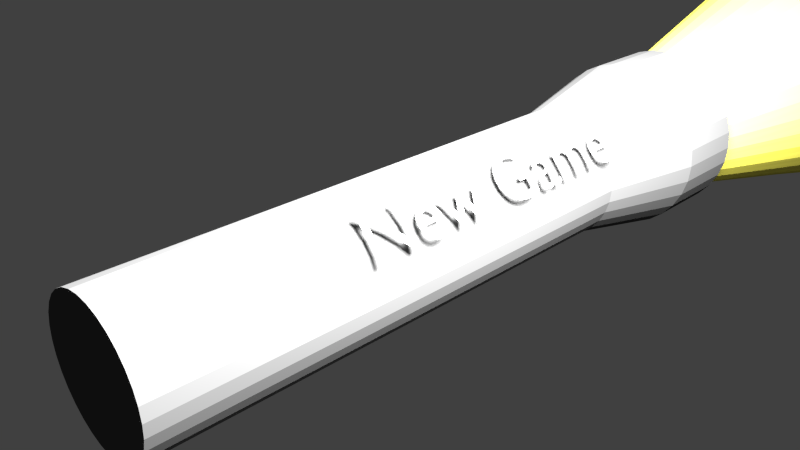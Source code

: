 # Source: Torch.blend  (saved by Blender 2.71.0; exported with 4.5.12 LTS)
import bpy
from mathutils import Matrix  # noqa: F401  (used for matrix-valued properties, if any)

bpy.ops.wm.read_factory_settings(use_empty=True)
scene = bpy.context.scene
scene.name = 'Scene'

# ---- collections
col_collection_1 = bpy.data.collections.new('Collection 1'); scene.collection.children.link(col_collection_1)

# ---- materials (node trees are filled in below, after node groups)
mat_torch_handle = bpy.data.materials.new('Torch.Handle')
mat_torch_handle.alpha_threshold = 0.0
mat_torch_handle.use_transparent_shadow = False
mat_torch_handle.diffuse_color = (0.08714, 0.08714, 0.08714, 1.0)
mat_torch_handle.roughness = 0.5
mat_torch_handle.line_color = (0.0, 0.0, 0.0, 1.0)
mat_torch_light = bpy.data.materials.new('Torch.Light')
mat_torch_light.alpha_threshold = 0.0
mat_torch_light.use_transparent_shadow = False
mat_torch_light.diffuse_color = (1.0, 1.0, 1.0, 1.0)
mat_torch_light.roughness = 0.5
mat_torch_light.line_color = (0.0, 0.0, 0.0, 1.0)
mat_torch_switch = bpy.data.materials.new('Torch.Switch')
mat_torch_switch.alpha_threshold = 0.0
mat_torch_switch.use_transparent_shadow = False
mat_torch_switch.diffuse_color = (0.65, 0.65, 0.65, 1.0)
mat_torch_switch.roughness = 0.5
mat_torch_switch.line_color = (0.0, 0.0, 0.0, 1.0)
mat_torch_light_001 = bpy.data.materials.new('Torch.Light.001')
mat_torch_light_001.alpha_threshold = 0.0
mat_torch_light_001.use_transparent_shadow = False
mat_torch_light_001.diffuse_color = (0.8, 0.7402, 0.1045, 1.0)
mat_torch_light_001.roughness = 0.5
mat_torch_light_001.line_color = (0.0, 0.0, 0.0, 0.3)
mat_torch_light_002 = bpy.data.materials.new('Torch.Light.002')
mat_torch_light_002.alpha_threshold = 0.0
mat_torch_light_002.use_transparent_shadow = False
mat_torch_light_002.diffuse_color = (0.708, 0.8, 0.0, 1.0)
mat_torch_light_002.roughness = 0.5
mat_torch_light_002.line_color = (0.0, 0.0, 0.0, 0.2)
mat_torch_light_003 = bpy.data.materials.new('Torch.Light.003')
mat_torch_light_003.alpha_threshold = 0.0
mat_torch_light_003.use_transparent_shadow = False
mat_torch_light_003.diffuse_color = (0.8, 0.5587, 0.0, 1.0)
mat_torch_light_003.roughness = 0.5
mat_torch_light_003.line_color = (0.0, 0.0, 0.0, 0.1)
mat_torch_light_004 = bpy.data.materials.new('Torch.Light.004')
mat_torch_light_004.alpha_threshold = 0.0
mat_torch_light_004.use_transparent_shadow = False
mat_torch_light_004.diffuse_color = (0.8, 0.6988, 0.0, 1.0)
mat_torch_light_004.roughness = 0.5

# ---- material node trees

# ---- world
world_world = bpy.data.worlds.new('World'); scene.world = world_world
world_world.color = (0.05088, 0.05088, 0.05088)
world_world.use_sun_shadow = False
world_world.sun_shadow_jitter_overblur = 0.0
world_world.cycles.sampling_method = 'MANUAL'
world_world.cycles.sample_map_resolution = 256

# ---- cameras
cam_camera = bpy.data.cameras.new('Camera')
cam_camera.clip_end = 100.0
cam_camera.lens = 35.0
cam_camera.sensor_width = 32.0
cam_camera.sensor_height = 18.0
cam_camera.ortho_scale = 7.314
cam_camera.dof.focus_distance = 0.0
cam_camera.dof.aperture_fstop = 128.0

# ---- lights
light_lamp = bpy.data.lights.new('Lamp', 'POINT')
light_lamp.transmission_factor = 0.0
light_lamp.cutoff_distance = 30.0
light_lamp.energy = 100.0
light_lamp.shadow_buffer_clip_start = 1.001
light_lamp.shadow_soft_size = 0.1
light_lamp.shadow_maximum_resolution = 0.006
light_lamp.use_absolute_resolution = True
light_lamp.cycles.use_multiple_importance_sampling = False

# ---- meshes
me_cylinder = bpy.data.meshes.new('Cylinder')
me_cylinder.from_pydata([(0.0, 1.0, -1.0), (0.0, 1.0, 1.0), (0.1951, 0.9808, -1.0), (0.1951, 0.9808, 1.0), (0.3827, 0.9239, -1.0), (0.3827, 0.9239, 1.0), (0.5556, 0.8315, -1.0), (0.5556, 0.8315, 1.0), (0.7071, 0.7071, -1.0), (0.7071, 0.7071, 1.0), (0.8315, 0.5556, -1.0), (0.8315, 0.5556, 1.0), (0.9239, 0.3827, -1.0), (0.9239, 0.3827, 1.0), (0.9808, 0.1951, -1.0), (0.9808, 0.1951, 1.0), (1.0, 7.55e-08, -1.0), (1.0, 7.55e-08, 1.0), (0.9808, -0.1951, -1.0), (0.9808, -0.1951, 1.0), (0.9239, -0.3827, -1.0), (0.9239, -0.3827, 1.0), (0.8315, -0.5556, -1.0), (0.8315, -0.5556, 1.0), (0.7071, -0.7071, -1.0), (0.7071, -0.7071, 1.0), (0.5556, -0.8315, -1.0), (0.5556, -0.8315, 1.0), (0.3827, -0.9239, -1.0), (0.3827, -0.9239, 1.0), (0.1951, -0.9808, -1.0), (0.1951, -0.9808, 1.0), (-3.258e-07, -1.0, -1.0), (-3.258e-07, -1.0, 1.0), (-0.1951, -0.9808, -1.0), (-0.1951, -0.9808, 1.0), (-0.3827, -0.9239, -1.0), (-0.3827, -0.9239, 1.0), (-0.5556, -0.8315, -1.0), (-0.5556, -0.8315, 1.0), (-0.7071, -0.7071, -1.0), (-0.7071, -0.7071, 1.0), (-0.8315, -0.5556, -1.0), (-0.8315, -0.5556, 1.0), (-0.9239, -0.3827, -1.0), (-0.9239, -0.3827, 1.0), (-0.9808, -0.1951, -1.0), (-0.9808, -0.1951, 1.0), (-1.0, 9.656e-07, -1.0), (-1.0, 9.656e-07, 1.0), (-0.9808, 0.1951, -1.0), (-0.9808, 0.1951, 1.0), (-0.9239, 0.3827, -1.0), (-0.9239, 0.3827, 1.0), (-0.8315, 0.5556, -1.0), (-0.8315, 0.5556, 1.0), (-0.7071, 0.7071, -1.0), (-0.7071, 0.7071, 1.0), (-0.5556, 0.8315, -1.0), (-0.5556, 0.8315, 1.0), (-0.3827, 0.9239, -1.0), (-0.3827, 0.9239, 1.0), (-0.1951, 0.9808, -1.0), (-0.1951, 0.9808, 1.0), (-4.57e-09, 1.346, -1.432), (0.2627, 1.321, -1.432), (0.5153, 1.244, -1.432), (0.7481, 1.12, -1.432), (0.9521, 0.9521, -1.432), (1.12, 0.7481, -1.432), (1.244, 0.5153, -1.432), (1.321, 0.2627, -1.432), (1.346, -9.297e-07, -1.432), (1.321, -0.2627, -1.432), (1.244, -0.5153, -1.432), (1.12, -0.7481, -1.432), (0.9521, -0.9521, -1.432), (0.7481, -1.12, -1.432), (0.5153, -1.244, -1.432), (0.2627, -1.321, -1.432), (-4.433e-07, -1.346, -1.432), (-0.2627, -1.321, -1.432), (-0.5153, -1.244, -1.432), (-0.7481, -1.12, -1.432), (-0.9521, -0.9521, -1.432), (-1.12, -0.7481, -1.432), (-1.244, -0.5153, -1.432), (-1.321, -0.2627, -1.432), (-1.346, 2.688e-07, -1.432), (-1.321, 0.2627, -1.432), (-1.244, 0.5153, -1.432), (-1.12, 0.7481, -1.432), (-0.9521, 0.9521, -1.432), (-0.7481, 1.12, -1.432), (-0.5153, 1.244, -1.432), (-0.2627, 1.321, -1.432), (-1.407e-07, 1.346, -1.736), (0.2627, 1.321, -1.736), (0.5153, 1.244, -1.736), (0.7481, 1.12, -1.736), (0.9521, 0.9521, -1.736), (1.12, 0.7481, -1.736), (1.244, 0.5153, -1.736), (1.321, 0.2627, -1.736), (1.346, -1.328e-06, -1.736), (1.321, -0.2627, -1.736), (1.244, -0.5153, -1.736), (1.12, -0.7481, -1.736), (0.9521, -0.9521, -1.736), (0.7481, -1.12, -1.736), (0.5153, -1.244, -1.736), (0.2627, -1.321, -1.736), (-5.795e-07, -1.346, -1.736), (-0.2627, -1.321, -1.736), (-0.5153, -1.244, -1.736), (-0.7481, -1.12, -1.736), (-0.9521, -0.9521, -1.736), (-1.12, -0.7481, -1.736), (-1.244, -0.5153, -1.736), (-1.321, -0.2627, -1.736), (-1.346, -1.292e-07, -1.736), (-1.321, 0.2627, -1.736), (-1.244, 0.5153, -1.736), (-1.12, 0.7481, -1.736), (-0.9521, 0.9521, -1.736), (-0.7481, 1.12, -1.736), (-0.5153, 1.244, -1.736), (-0.2627, 1.321, -1.736), (-1.415e-07, 1.271, -1.729), (0.2479, 1.246, -1.729), (0.4862, 1.174, -1.729), (0.7059, 1.056, -1.729), (0.8984, 0.8984, -1.729), (1.056, 0.7059, -1.729), (1.174, 0.4862, -1.729), (1.246, 0.2479, -1.729), (1.271, -1.246e-06, -1.729), (1.246, -0.2479, -1.729), (1.174, -0.4862, -1.729), (1.056, -0.7059, -1.729), (0.8984, -0.8984, -1.729), (0.7059, -1.056, -1.729), (0.4862, -1.174, -1.729), (0.2479, -1.246, -1.729), (-5.555e-07, -1.271, -1.729), (-0.2479, -1.246, -1.729), (-0.4862, -1.174, -1.729), (-0.7059, -1.056, -1.729), (-0.8984, -0.8984, -1.729), (-1.056, -0.7059, -1.729), (-1.174, -0.4862, -1.729), (-1.246, -0.2479, -1.729), (-1.271, -1.152e-07, -1.729), (-1.246, 0.2479, -1.729), (-1.174, 0.4862, -1.729), (-1.056, 0.7059, -1.729), (-0.8984, 0.8984, -1.729), (-0.7059, 1.056, -1.729), (-0.4862, 1.174, -1.729), (-0.2479, 1.246, -1.729), (0.09755, 0.9904, -1.0), (0.09755, 0.9904, 1.0), (0.0, 1.0, 0.0), (0.1951, 0.9808, 0.0), (-0.1951, 0.9808, 0.0), (-0.09754, 0.9904, -1.0), (-0.09754, 0.9904, 1.0), (0.09755, 0.9904, 0.0), (-0.09754, 0.9904, 0.0), (0.1463, 0.9856, -1.0), (0.04877, 0.9952, 1.0), (0.0, 1.0, 0.5), (0.1951, 0.9808, -0.5), (-0.1951, 0.9808, -0.5), (-0.04877, 0.9952, -1.0), (-0.1463, 0.9856, 1.0), (0.04877, 0.9952, -1.0), (0.1463, 0.9856, 1.0), (0.0, 1.0, -0.5), (0.1951, 0.9808, 0.5), (-0.1951, 0.9808, 0.5), (-0.1463, 0.9856, -1.0), (-0.04877, 0.9952, 1.0), (0.1463, 0.9856, 0.0), (0.04877, 0.9952, 0.0), (0.09755, 0.9904, -0.5), (0.09755, 0.9904, 0.5), (3.725e-07, 0.9904, 1.0), (-0.04877, 0.9952, 0.0), (-0.1463, 0.9856, 0.0), (-0.09754, 0.9904, -0.5), (-0.09754, 0.9904, 0.5), (0.1463, 0.9856, 0.5), (-0.04877, 0.9952, 0.5), (0.1463, 0.9856, -0.5), (0.04877, 0.9952, -0.5), (0.04877, 0.9952, 0.5), (-0.04877, 0.9952, -0.5), (-0.1463, 0.9856, -0.5), (-0.1463, 0.9856, 0.5)], [], [(192, 177, 3, 179), (2, 172, 163, 179, 3, 5, 4), (4, 5, 7, 6), (6, 7, 9, 8), (8, 9, 11, 10), (10, 11, 13, 12), (12, 13, 15, 14), (14, 15, 17, 16), (16, 17, 19, 18), (18, 19, 21, 20), (20, 21, 23, 22), (22, 23, 25, 24), (24, 25, 27, 26), (26, 27, 29, 28), (28, 29, 31, 30), (30, 31, 33, 32), (32, 33, 35, 34), (34, 35, 37, 36), (36, 37, 39, 38), (38, 39, 41, 40), (40, 41, 43, 42), (42, 43, 45, 44), (44, 45, 47, 46), (46, 47, 49, 48), (48, 49, 51, 50), (50, 51, 53, 52), (52, 53, 55, 54), (54, 55, 57, 56), (56, 57, 59, 58), (58, 59, 61, 60), (161, 170, 187), (193, 182, 1, 171), (60, 61, 63, 180, 164, 173, 62), (46, 48, 88, 87), (93, 94, 126, 125), (2, 4, 66, 65), (24, 26, 77, 76), (52, 54, 91, 90), (8, 10, 69, 68), (30, 32, 80, 79), (58, 60, 94, 93), (36, 38, 83, 82), (0, 176, 160, 169, 2, 65, 64), (14, 16, 72, 71), (42, 44, 86, 85), (20, 22, 75, 74), (48, 50, 89, 88), (4, 6, 67, 66), (26, 28, 78, 77), (54, 56, 92, 91), (32, 34, 81, 80), (10, 12, 70, 69), (60, 62, 95, 94), (38, 40, 84, 83), (16, 18, 73, 72), (44, 46, 87, 86), (22, 24, 76, 75), (50, 52, 90, 89), (6, 8, 68, 67), (28, 30, 79, 78), (56, 58, 93, 92), (34, 36, 82, 81), (12, 14, 71, 70), (62, 181, 165, 174, 0, 64, 95), (40, 42, 85, 84), (18, 20, 74, 73), (127, 96, 128, 159), (82, 83, 115, 114), (71, 72, 104, 103), (91, 92, 124, 123), (80, 81, 113, 112), (69, 70, 102, 101), (89, 90, 122, 121), (67, 68, 100, 99), (78, 79, 111, 110), (87, 88, 120, 119), (65, 66, 98, 97), (76, 77, 109, 108), (85, 86, 118, 117), (74, 75, 107, 106), (94, 95, 127, 126), (83, 84, 116, 115), (72, 73, 105, 104), (92, 93, 125, 124), (81, 82, 114, 113), (70, 71, 103, 102), (90, 91, 123, 122), (68, 69, 101, 100), (79, 80, 112, 111), (88, 89, 121, 120), (66, 67, 99, 98), (77, 78, 110, 109), (86, 87, 119, 118), (64, 65, 97, 96), (75, 76, 108, 107), (95, 64, 96, 127), (84, 85, 117, 116), (73, 74, 106, 105), (128, 129, 130, 131, 132, 133, 134, 135, 136, 137, 138, 139, 140, 141, 142, 143, 144, 145, 146, 147, 148, 149, 150, 151, 152, 153, 154, 155, 156, 157, 158, 159), (116, 117, 149, 148), (105, 106, 138, 137), (125, 126, 158, 157), (114, 115, 147, 146), (103, 104, 136, 135), (123, 124, 156, 155), (112, 113, 145, 144), (101, 102, 134, 133), (121, 122, 154, 153), (99, 100, 132, 131), (110, 111, 143, 142), (119, 120, 152, 151), (97, 98, 130, 129), (108, 109, 141, 140), (117, 118, 150, 149), (106, 107, 139, 138), (126, 127, 159, 158), (115, 116, 148, 147), (104, 105, 137, 136), (124, 125, 157, 156), (113, 114, 146, 145), (102, 103, 135, 134), (122, 123, 155, 154), (100, 101, 133, 132), (111, 112, 144, 143), (120, 121, 153, 152), (98, 99, 131, 130), (109, 110, 142, 141), (118, 119, 151, 150), (96, 97, 129, 128), (107, 108, 140, 139), (194, 183, 163, 172), (195, 184, 167, 185), (196, 170, 161, 186), (3, 177, 161, 187, 166, 175, 63, 61, 59, 57, 55, 53, 51, 49, 47, 45, 43, 41, 39, 37, 35, 33, 31, 29, 27, 25, 23, 21, 19, 17, 15, 13, 11, 9, 7, 5), (197, 188, 162, 178), (198, 189, 168, 190), (199, 175, 166, 191), (183, 192, 179, 163), (167, 186, 192, 183), (186, 161, 177, 192), (187, 182, 166), (187, 170, 182), (170, 1, 182), (188, 193, 171, 162), (168, 191, 193, 188), (191, 166, 182, 193), (169, 194, 172, 2), (160, 185, 194, 169), (185, 167, 183, 194), (176, 195, 185, 160), (0, 178, 195, 176), (178, 162, 184, 195), (184, 196, 186, 167), (162, 171, 196, 184), (171, 1, 170, 196), (174, 197, 178, 0), (165, 190, 197, 174), (190, 168, 188, 197), (181, 198, 190, 165), (62, 173, 198, 181), (173, 164, 189, 198), (189, 199, 191, 168), (164, 180, 199, 189), (180, 63, 175, 199)])
me_cylinder.polygons.foreach_set('material_index', [0, 0, 0, 0, 0, 0, 0, 0, 0, 0, 0, 0, 0, 0, 0, 0, 0, 0, 0, 0, 0, 0, 0, 0, 0, 0, 0, 0, 0, 0, 0, 0, 0, 0, 0, 0, 0, 0, 0, 0, 0, 0, 0, 0, 0, 0, 0, 0, 0, 0, 0, 0, 0, 0, 0, 0, 0, 0, 0, 0, 0, 0, 0, 0, 0, 0, 0, 0, 0, 0, 0, 0, 0, 0, 0, 0, 0, 0, 0, 0, 0, 0, 0, 0, 0, 0, 0, 0, 0, 0, 0, 0, 0, 0, 0, 0, 0, 0, 1, 0, 0, 0, 0, 0, 0, 0, 0, 0, 0, 0, 0, 0, 0, 0, 0, 0, 0, 0, 0, 0, 0, 0, 0, 0, 0, 0, 0, 0, 0, 0, 0, 0, 0, 0, 0, 0, 0, 2, 2, 0, 0, 0, 0, 2, 2, 0, 0, 0, 0, 0, 0, 0, 2, 2, 0, 0, 0, 0, 0, 0, 0, 2, 2, 0])
me_cylinder.materials.append(mat_torch_handle)
me_cylinder.materials.append(mat_torch_light)
me_cylinder.materials.append(mat_torch_switch)
me_cylinder.use_remesh_preserve_volume = False
me_cylinder.use_remesh_preserve_attributes = False
me_cylinder.use_mirror_vertex_groups = False
me_cylinder.update()
me_cylinder_001 = bpy.data.meshes.new('Cylinder.001')
me_cylinder_001.from_pydata([(-1.084e-07, 1.848, -3.196), (1.079e-08, 0.9193, 0.7834), (0.3606, 1.813, -3.196), (0.1793, 0.9016, 0.7834), (0.7073, 1.708, -3.196), (0.3518, 0.8493, 0.7834), (1.027, 1.537, -3.196), (0.5107, 0.7643, 0.7834), (1.307, 1.307, -3.196), (0.65, 0.65, 0.7834), (1.537, 1.027, -3.196), (0.7643, 0.5107, 0.7834), (1.708, 0.7073, -3.196), (0.8493, 0.3518, 0.7834), (1.813, 0.3606, -3.196), (0.9016, 0.1793, 0.7834), (1.848, -1.587e-06, -3.196), (0.9193, 1.431e-08, 0.7834), (1.813, -0.3606, -3.196), (0.9016, -0.1793, 0.7834), (1.708, -0.7073, -3.196), (0.8493, -0.3518, 0.7834), (1.537, -1.027, -3.196), (0.7643, -0.5107, 0.7834), (1.307, -1.307, -3.196), (0.65, -0.65, 0.7834), (1.027, -1.537, -3.196), (0.5107, -0.7643, 0.7834), (0.7073, -1.708, -3.196), (0.3518, -0.8493, 0.7834), (0.3606, -1.813, -3.196), (0.1793, -0.9016, 0.7834), (-7.106e-07, -1.848, -3.196), (-2.887e-07, -0.9193, 0.7834), (-0.3606, -1.813, -3.196), (-0.1793, -0.9016, 0.7834), (-0.7073, -1.708, -3.196), (-0.3518, -0.8493, 0.7834), (-1.027, -1.537, -3.196), (-0.5107, -0.7643, 0.7834), (-1.307, -1.307, -3.196), (-0.65, -0.65, 0.7834), (-1.537, -1.027, -3.196), (-0.7643, -0.5107, 0.7834), (-1.708, -0.7073, -3.196), (-0.8493, -0.3518, 0.7834), (-1.813, -0.3606, -3.196), (-0.9016, -0.1793, 0.7834), (-1.848, 5.777e-08, -3.196), (-0.9193, 8.325e-07, 0.7834), (-1.813, 0.3606, -3.196), (-0.9016, 0.1793, 0.7834), (-1.708, 0.7073, -3.196), (-0.8493, 0.3518, 0.7834), (-1.537, 1.027, -3.196), (-0.7643, 0.5107, 0.7834), (-1.307, 1.307, -3.196), (-0.65, 0.65, 0.7834), (-1.027, 1.537, -3.196), (-0.5107, 0.7643, 0.7834), (-0.7073, 1.708, -3.196), (-0.3518, 0.8493, 0.7834), (-0.3606, 1.813, -3.196), (-0.1793, 0.9016, 0.7834), (0.1803, 1.831, -3.196), (0.08967, 0.9104, 0.7834), (-3.993e-08, 1.367, -1.158), (0.2666, 1.34, -1.158), (0.534, 1.76, -3.196), (0.2656, 0.8754, 0.7834), (0.523, 1.263, -1.158), (0.8671, 1.622, -3.196), (0.4313, 0.8068, 0.7834), (0.7592, 1.136, -1.158), (1.167, 1.422, -3.196), (0.5804, 0.7072, 0.7834), (0.9663, 0.9663, -1.158), (1.422, 1.167, -3.196), (0.7072, 0.5804, 0.7834), (1.136, 0.7592, -1.158), (1.622, 0.8671, -3.196), (0.8068, 0.4313, 0.7834), (1.263, 0.523, -1.158), (1.76, 0.534, -3.196), (0.8754, 0.2656, 0.7834), (1.34, 0.2666, -1.158), (1.831, 0.1803, -3.196), (0.9104, 0.08967, 0.7834), (1.367, -7.502e-07, -1.158), (1.831, -0.1803, -3.196), (0.9104, -0.08967, 0.7834), (1.34, -0.2666, -1.158), (1.76, -0.534, -3.196), (0.8754, -0.2656, 0.7834), (1.263, -0.523, -1.158), (1.622, -0.8671, -3.196), (0.8068, -0.4313, 0.7834), (1.136, -0.7592, -1.158), (1.422, -1.167, -3.196), (0.7072, -0.5804, 0.7834), (0.9663, -0.9663, -1.158), (1.167, -1.422, -3.196), (0.5804, -0.7072, 0.7834), (0.7592, -1.136, -1.158), (0.8671, -1.622, -3.196), (0.4313, -0.8068, 0.7834), (0.523, -1.263, -1.158), (0.534, -1.76, -3.196), (0.2656, -0.8754, 0.7834), (0.2666, -1.34, -1.158), (0.1803, -1.831, -3.196), (0.08967, -0.9104, 0.7834), (-4.852e-07, -1.367, -1.158), (-0.1803, -1.831, -3.196), (-0.08967, -0.9104, 0.7834), (-0.2666, -1.34, -1.158), (-0.534, -1.76, -3.196), (-0.2656, -0.8754, 0.7834), (-0.523, -1.263, -1.158), (-0.8671, -1.622, -3.196), (-0.4313, -0.8068, 0.7834), (-0.7592, -1.136, -1.158), (-1.167, -1.422, -3.196), (-0.5804, -0.7072, 0.7834), (-0.9663, -0.9663, -1.158), (-1.422, -1.167, -3.196), (-0.7072, -0.5804, 0.7834), (-1.136, -0.7592, -1.158), (-1.622, -0.8671, -3.196), (-0.8068, -0.4313, 0.7834), (-1.263, -0.523, -1.158), (-1.76, -0.534, -3.196), (-0.8754, -0.2656, 0.7834), (-1.34, -0.2666, -1.158), (-1.831, -0.1803, -3.196), (-0.9104, -0.08967, 0.7834), (-1.367, 4.662e-07, -1.158), (-1.831, 0.1803, -3.196), (-0.9104, 0.08967, 0.7834), (-1.34, 0.2666, -1.158), (-1.76, 0.534, -3.196), (-0.8754, 0.2656, 0.7834), (-1.263, 0.523, -1.158), (-1.622, 0.8671, -3.196), (-0.8068, 0.4313, 0.7834), (-1.136, 0.7592, -1.158), (-1.422, 1.167, -3.196), (-0.7072, 0.5804, 0.7834), (-0.9663, 0.9663, -1.158), (-1.167, 1.422, -3.196), (-0.5804, 0.7072, 0.7834), (-0.7592, 1.136, -1.158), (-0.8671, 1.622, -3.196), (-0.4312, 0.8068, 0.7834), (-0.523, 1.263, -1.158), (-0.534, 1.76, -3.196), (-0.2656, 0.8754, 0.7834), (-0.2666, 1.34, -1.158), (-0.1803, 1.831, -3.196), (-0.08967, 0.9104, 0.7834), (0.1333, 1.353, -1.158), (0.3948, 1.301, -1.158), (0.6411, 1.199, -1.158), (0.8628, 1.051, -1.158), (1.051, 0.8628, -1.158), (1.199, 0.6411, -1.158), (1.301, 0.3948, -1.158), (1.353, 0.1333, -1.158), (1.353, -0.1333, -1.158), (1.301, -0.3948, -1.158), (1.199, -0.6411, -1.158), (1.051, -0.8628, -1.158), (0.8628, -1.051, -1.158), (0.6411, -1.199, -1.158), (0.3948, -1.301, -1.158), (0.1333, -1.353, -1.158), (-0.1333, -1.353, -1.158), (-0.3948, -1.301, -1.158), (-0.6411, -1.199, -1.158), (-0.8628, -1.051, -1.158), (-1.051, -0.8628, -1.158), (-1.199, -0.6411, -1.158), (-1.301, -0.3948, -1.158), (-1.353, -0.1333, -1.158), (-1.353, 0.1333, -1.158), (-1.301, 0.3948, -1.158), (-1.199, 0.6411, -1.158), (-1.051, 0.8628, -1.158), (-0.8628, 1.051, -1.158), (-0.6411, 1.199, -1.158), (-0.1333, 1.353, -1.158), (-0.3948, 1.301, -1.158), (0.2704, 1.822, -3.196), (0.04483, 0.9148, 0.7834), (-1.457e-08, 1.143, -0.1874), (0.3102, 1.56, -2.129), (0.6206, 1.734, -3.196), (0.2225, 0.8885, 0.7834), (0.6085, 1.469, -2.129), (0.947, 1.58, -3.196), (0.3915, 0.8281, 0.7834), (0.8835, 1.322, -2.129), (1.237, 1.364, -3.196), (0.5455, 0.7358, 0.7834), (1.124, 1.124, -2.129), (1.479, 1.097, -3.196), (0.6786, 0.6152, 0.7834), (1.322, 0.8835, -2.129), (1.665, 0.7872, -3.196), (0.7856, 0.471, 0.7834), (1.469, 0.6085, -2.129), (1.787, 0.4473, -3.196), (0.8624, 0.3087, 0.7834), (1.56, 0.3102, -2.129), (1.839, 0.09015, -3.196), (0.906, 0.1345, 0.7834), (1.59, -1.132e-06, -2.129), (1.822, -0.2704, -3.196), (0.9148, -0.04483, 0.7834), (1.56, -0.3102, -2.129), (1.734, -0.6206, -3.196), (0.8885, -0.2225, 0.7834), (1.469, -0.6085, -2.129), (1.58, -0.947, -3.196), (0.8281, -0.3915, 0.7834), (1.322, -0.8835, -2.129), (1.364, -1.237, -3.196), (0.7358, -0.5455, 0.7834), (1.124, -1.124, -2.129), (1.097, -1.479, -3.196), (0.6152, -0.6786, 0.7834), (0.8835, -1.322, -2.129), (0.7872, -1.665, -3.196), (0.471, -0.7856, 0.7834), (0.6085, -1.469, -2.129), (0.4473, -1.787, -3.196), (0.3087, -0.8624, 0.7834), (0.3102, -1.56, -2.129), (0.09015, -1.839, -3.196), (0.1345, -0.906, 0.7834), (-5.834e-07, -1.59, -2.129), (-0.2704, -1.822, -3.196), (-0.04484, -0.9148, 0.7834), (-0.3102, -1.56, -2.129), (-0.6206, -1.734, -3.196), (-0.2225, -0.8885, 0.7834), (-0.6085, -1.469, -2.129), (-0.947, -1.58, -3.196), (-0.3915, -0.8281, 0.7834), (-0.8835, -1.322, -2.129), (-1.237, -1.364, -3.196), (-0.5455, -0.7358, 0.7834), (-1.124, -1.124, -2.129), (-1.479, -1.097, -3.196), (-0.6786, -0.6152, 0.7834), (-1.322, -0.8835, -2.129), (-1.665, -0.7872, -3.196), (-0.7856, -0.471, 0.7834), (-1.469, -0.6085, -2.129), (-1.787, -0.4473, -3.196), (-0.8624, -0.3087, 0.7834), (-1.56, -0.3102, -2.129), (-1.839, -0.09015, -3.196), (-0.906, -0.1345, 0.7834), (-1.59, 2.83e-07, -2.129), (-1.822, 0.2704, -3.196), (-0.9148, 0.04484, 0.7834), (-1.56, 0.3102, -2.129), (-1.734, 0.6206, -3.196), (-0.8885, 0.2225, 0.7834), (-1.469, 0.6085, -2.129), (-1.58, 0.947, -3.196), (-0.8281, 0.3915, 0.7834), (-1.322, 0.8835, -2.129), (-1.364, 1.237, -3.196), (-0.7358, 0.5455, 0.7834), (-1.124, 1.124, -2.129), (-1.097, 1.479, -3.196), (-0.6152, 0.6786, 0.7834), (-0.8835, 1.322, -2.129), (-0.7872, 1.665, -3.196), (-0.471, 0.7856, 0.7834), (-0.6085, 1.469, -2.129), (-0.4473, 1.787, -3.196), (-0.3087, 0.8624, 0.7834), (-0.3102, 1.56, -2.129), (-0.09015, 1.839, -3.196), (-0.1345, 0.906, 0.7834), (0.09015, 1.839, -3.196), (0.1345, 0.906, 0.7834), (-6.529e-08, 1.59, -2.129), (0.223, 1.121, -0.1874), (0.4473, 1.787, -3.196), (0.3087, 0.8624, 0.7834), (0.4374, 1.056, -0.1874), (0.7872, 1.665, -3.196), (0.471, 0.7856, 0.7834), (0.635, 0.9503, -0.1874), (1.097, 1.479, -3.196), (0.6152, 0.6786, 0.7834), (0.8082, 0.8082, -0.1874), (1.364, 1.237, -3.196), (0.7358, 0.5455, 0.7834), (0.9503, 0.635, -0.1874), (1.58, 0.947, -3.196), (0.8281, 0.3915, 0.7834), (1.056, 0.4374, -0.1874), (1.734, 0.6206, -3.196), (0.8885, 0.2225, 0.7834), (1.121, 0.223, -0.1874), (1.822, 0.2704, -3.196), (0.9148, 0.04483, 0.7834), (1.143, -3.679e-07, -0.1874), (1.839, -0.09015, -3.196), (0.906, -0.1345, 0.7834), (1.121, -0.223, -0.1874), (1.787, -0.4473, -3.196), (0.8624, -0.3087, 0.7834), (1.056, -0.4374, -0.1874), (1.665, -0.7872, -3.196), (0.7856, -0.471, 0.7834), (0.9503, -0.635, -0.1874), (1.479, -1.097, -3.196), (0.6786, -0.6152, 0.7834), (0.8082, -0.8082, -0.1874), (1.237, -1.364, -3.196), (0.5455, -0.7358, 0.7834), (0.635, -0.9503, -0.1874), (0.947, -1.58, -3.196), (0.3915, -0.8281, 0.7834), (0.4374, -1.056, -0.1874), (0.6206, -1.734, -3.196), (0.2225, -0.8885, 0.7834), (0.223, -1.121, -0.1874), (0.2704, -1.822, -3.196), (0.04483, -0.9148, 0.7834), (-3.87e-07, -1.143, -0.1874), (-0.09015, -1.839, -3.196), (-0.1345, -0.906, 0.7834), (-0.223, -1.121, -0.1874), (-0.4473, -1.787, -3.196), (-0.3087, -0.8624, 0.7834), (-0.4374, -1.056, -0.1874), (-0.7872, -1.665, -3.196), (-0.471, -0.7856, 0.7834), (-0.635, -0.9503, -0.1874), (-1.097, -1.479, -3.196), (-0.6152, -0.6786, 0.7834), (-0.8082, -0.8082, -0.1874), (-1.364, -1.237, -3.196), (-0.7358, -0.5455, 0.7834), (-0.9503, -0.635, -0.1874), (-1.58, -0.947, -3.196), (-0.8281, -0.3915, 0.7834), (-1.056, -0.4374, -0.1874), (-1.734, -0.6206, -3.196), (-0.8885, -0.2225, 0.7834), (-1.121, -0.223, -0.1874), (-1.822, -0.2704, -3.196), (-0.9148, -0.04483, 0.7834), (-1.143, 6.494e-07, -0.1874), (-1.839, 0.09015, -3.196), (-0.906, 0.1345, 0.7834), (-1.121, 0.223, -0.1874), (-1.787, 0.4473, -3.196), (-0.8624, 0.3087, 0.7834), (-1.056, 0.4374, -0.1874), (-1.665, 0.7872, -3.196), (-0.7856, 0.471, 0.7834), (-0.9503, 0.635, -0.1874), (-1.479, 1.097, -3.196), (-0.6786, 0.6152, 0.7834), (-0.8082, 0.8082, -0.1874), (-1.237, 1.364, -3.196), (-0.5455, 0.7358, 0.7834), (-0.635, 0.9503, -0.1874), (-0.947, 1.58, -3.196), (-0.3915, 0.8281, 0.7834), (-0.4374, 1.056, -0.1874), (-0.6206, 1.734, -3.196), (-0.2224, 0.8885, 0.7834), (-0.223, 1.121, -0.1874), (-0.2704, 1.822, -3.196), (-0.04483, 0.9148, 0.7834), (0.2, 1.347, -1.158), (0.06665, 1.36, -1.158), (0.1551, 1.575, -2.129), (0.1115, 1.132, -0.1874), (0.4589, 1.282, -1.158), (0.3307, 1.321, -1.158), (0.4594, 1.514, -2.129), (0.3302, 1.088, -0.1874), (0.7001, 1.168, -1.158), (0.582, 1.231, -1.158), (0.746, 1.396, -2.129), (0.5362, 1.003, -0.1874), (0.9145, 1.009, -1.158), (0.811, 1.094, -1.158), (1.004, 1.223, -2.129), (0.7216, 0.8792, -0.1874), (1.094, 0.811, -1.158), (1.009, 0.9145, -1.158), (1.223, 1.004, -2.129), (0.8792, 0.7216, -0.1874), (1.231, 0.582, -1.158), (1.168, 0.7001, -1.158), (1.396, 0.746, -2.129), (1.003, 0.5362, -0.1874), (1.321, 0.3307, -1.158), (1.282, 0.4589, -1.158), (1.514, 0.4594, -2.129), (1.088, 0.3302, -0.1874), (1.36, 0.06665, -1.158), (1.347, 0.1999, -1.158), (1.575, 0.1551, -2.129), (1.132, 0.1115, -0.1874), (1.347, -0.2, -1.158), (1.36, -0.06665, -1.158), (1.575, -0.1551, -2.129), (1.132, -0.1115, -0.1874), (1.282, -0.4589, -1.158), (1.321, -0.3307, -1.158), (1.514, -0.4594, -2.129), (1.088, -0.3302, -0.1874), (1.168, -0.7002, -1.158), (1.231, -0.582, -1.158), (1.396, -0.746, -2.129), (1.003, -0.5362, -0.1874), (1.009, -0.9145, -1.158), (1.094, -0.811, -1.158), (1.223, -1.004, -2.129), (0.8792, -0.7216, -0.1874), (0.811, -1.094, -1.158), (0.9145, -1.009, -1.158), (1.004, -1.223, -2.129), (0.7216, -0.8792, -0.1874), (0.582, -1.231, -1.158), (0.7001, -1.168, -1.158), (0.746, -1.396, -2.129), (0.5362, -1.003, -0.1874), (0.3307, -1.321, -1.158), (0.4589, -1.282, -1.158), (0.4594, -1.514, -2.129), (0.3302, -1.088, -0.1874), (0.06665, -1.36, -1.158), (0.1999, -1.347, -1.158), (0.1551, -1.575, -2.129), (0.1115, -1.132, -0.1874), (-0.2, -1.347, -1.158), (-0.06665, -1.36, -1.158), (-0.1551, -1.575, -2.129), (-0.1115, -1.132, -0.1874), (-0.4589, -1.282, -1.158), (-0.3307, -1.321, -1.158), (-0.4594, -1.514, -2.129), (-0.3302, -1.088, -0.1874), (-0.7002, -1.168, -1.158), (-0.582, -1.231, -1.158), (-0.746, -1.396, -2.129), (-0.5362, -1.003, -0.1874), (-0.9145, -1.009, -1.158), (-0.811, -1.094, -1.158), (-1.004, -1.223, -2.129), (-0.7216, -0.8792, -0.1874), (-1.094, -0.811, -1.158), (-1.009, -0.9145, -1.158), (-1.223, -1.004, -2.129), (-0.8792, -0.7216, -0.1874), (-1.231, -0.582, -1.158), (-1.168, -0.7001, -1.158), (-1.396, -0.746, -2.129), (-1.003, -0.5362, -0.1874), (-1.321, -0.3307, -1.158), (-1.282, -0.4589, -1.158), (-1.514, -0.4594, -2.129), (-1.088, -0.3302, -0.1874), (-1.36, -0.06665, -1.158), (-1.347, -0.2, -1.158), (-1.575, -0.1551, -2.129), (-1.132, -0.1115, -0.1874), (-1.347, 0.2, -1.158), (-1.36, 0.06665, -1.158), (-1.575, 0.1551, -2.129), (-1.132, 0.1115, -0.1874), (-1.282, 0.4589, -1.158), (-1.321, 0.3307, -1.158), (-1.514, 0.4594, -2.129), (-1.088, 0.3302, -0.1874), (-1.168, 0.7001, -1.158), (-1.231, 0.582, -1.158), (-1.396, 0.746, -2.129), (-1.003, 0.5362, -0.1874), (-1.009, 0.9145, -1.158), (-1.094, 0.811, -1.158), (-1.223, 1.004, -2.129), (-0.8792, 0.7216, -0.1874), (-0.811, 1.094, -1.158), (-0.9145, 1.009, -1.158), (-1.004, 1.223, -2.129), (-0.7216, 0.8792, -0.1874), (-0.582, 1.231, -1.158), (-0.7001, 1.168, -1.158), (-0.746, 1.396, -2.129), (-0.5362, 1.003, -0.1874), (-0.06665, 1.36, -1.158), (-0.1999, 1.347, -1.158), (-0.1551, 1.575, -2.129), (-0.1115, 1.132, -0.1874), (-0.3307, 1.321, -1.158), (-0.4589, 1.282, -1.158), (-0.4594, 1.514, -2.129), (-0.3302, 1.088, -0.1874), (0.1672, 1.126, -0.1874), (0.3838, 1.072, -0.1874), (0.5856, 0.9767, -0.1874), (0.7649, 0.8437, -0.1874), (0.9148, 0.6783, -0.1874), (1.03, 0.4868, -0.1874), (1.105, 0.2766, -0.1874), (1.137, 0.05574, -0.1874), (1.126, -0.1672, -0.1874), (1.072, -0.3838, -0.1874), (0.9767, -0.5856, -0.1874), (0.8437, -0.7649, -0.1874), (0.6783, -0.9148, -0.1874), (0.4868, -1.03, -0.1874), (0.2766, -1.105, -0.1874), (0.05574, -1.137, -0.1874), (-0.1672, -1.126, -0.1874), (-0.3838, -1.072, -0.1874), (-0.5856, -0.9767, -0.1874), (-0.7649, -0.8437, -0.1874), (-0.9148, -0.6783, -0.1874), (-1.03, -0.4868, -0.1874), (-1.105, -0.2766, -0.1874), (-1.137, -0.05574, -0.1874), (-1.126, 0.1672, -0.1874), (-1.072, 0.3838, -0.1874), (-0.9767, 0.5856, -0.1874), (-0.8437, 0.7649, -0.1874), (-0.6783, 0.9148, -0.1874), (-0.4868, 1.03, -0.1874), (-0.05574, 1.137, -0.1874), (-0.2766, 1.105, -0.1874), (0.2327, 1.567, -2.129), (0.07756, 1.583, -2.129), (0.05574, 1.137, -0.1874), (0.534, 1.492, -2.129), (0.3848, 1.537, -2.129), (0.2766, 1.105, -0.1874), (0.8147, 1.359, -2.129), (0.6773, 1.432, -2.129), (0.4868, 1.03, -0.1874), (1.064, 1.174, -2.129), (0.9437, 1.273, -2.129), (0.6783, 0.9148, -0.1874), (1.273, 0.9437, -2.129), (1.174, 1.064, -2.129), (0.8437, 0.7649, -0.1874), (1.432, 0.6773, -2.129), (1.359, 0.8147, -2.129), (0.9767, 0.5856, -0.1874), (1.537, 0.3848, -2.129), (1.492, 0.534, -2.129), (1.072, 0.3838, -0.1874), (1.583, 0.07756, -2.129), (1.567, 0.2327, -2.129), (1.126, 0.1672, -0.1874), (1.567, -0.2327, -2.129), (1.583, -0.07756, -2.129), (1.137, -0.05574, -0.1874), (1.492, -0.534, -2.129), (1.537, -0.3848, -2.129), (1.105, -0.2766, -0.1874), (1.359, -0.8147, -2.129), (1.432, -0.6773, -2.129), (1.03, -0.4868, -0.1874), (1.174, -1.064, -2.129), (1.273, -0.9437, -2.129), (0.9148, -0.6783, -0.1874), (0.9437, -1.273, -2.129), (1.064, -1.174, -2.129), (0.7649, -0.8437, -0.1874), (0.6773, -1.432, -2.129), (0.8147, -1.359, -2.129), (0.5856, -0.9767, -0.1874), (0.3848, -1.537, -2.129), (0.534, -1.492, -2.129), (0.3838, -1.072, -0.1874), (0.07756, -1.583, -2.129), (0.2327, -1.567, -2.129), (0.1672, -1.126, -0.1874), (-0.2327, -1.567, -2.129), (-0.07756, -1.583, -2.129), (-0.05574, -1.137, -0.1874), (-0.534, -1.492, -2.129), (-0.3848, -1.537, -2.129), (-0.2766, -1.105, -0.1874), (-0.8147, -1.359, -2.129), (-0.6773, -1.432, -2.129), (-0.4868, -1.03, -0.1874), (-1.064, -1.174, -2.129), (-0.9437, -1.273, -2.129), (-0.6783, -0.9148, -0.1874), (-1.273, -0.9437, -2.129), (-1.174, -1.064, -2.129), (-0.8437, -0.7649, -0.1874), (-1.432, -0.6773, -2.129), (-1.359, -0.8147, -2.129), (-0.9767, -0.5856, -0.1874), (-1.537, -0.3848, -2.129), (-1.492, -0.534, -2.129), (-1.072, -0.3838, -0.1874), (-1.583, -0.07756, -2.129), (-1.567, -0.2327, -2.129), (-1.126, -0.1672, -0.1874), (-1.567, 0.2327, -2.129), (-1.583, 0.07756, -2.129), (-1.137, 0.05574, -0.1874), (-1.492, 0.534, -2.129), (-1.537, 0.3848, -2.129), (-1.105, 0.2766, -0.1874), (-1.359, 0.8147, -2.129), (-1.432, 0.6773, -2.129), (-1.03, 0.4868, -0.1874), (-1.174, 1.064, -2.129), (-1.273, 0.9437, -2.129), (-0.9148, 0.6783, -0.1874), (-0.9437, 1.273, -2.129), (-1.064, 1.174, -2.129), (-0.7649, 0.8437, -0.1874), (-0.6773, 1.432, -2.129), (-0.8147, 1.359, -2.129), (-0.5856, 0.9767, -0.1874), (-0.07756, 1.583, -2.129), (-0.2327, 1.567, -2.129), (-0.1672, 1.126, -0.1874), (-0.3848, 1.537, -2.129), (-0.534, 1.492, -2.129), (-0.3838, 1.072, -0.1874)], [], [(512, 289, 3, 291), (513, 293, 5, 294), (514, 296, 7, 297), (515, 299, 9, 300), (516, 302, 11, 303), (517, 305, 13, 306), (518, 308, 15, 309), (519, 311, 17, 312), (520, 314, 19, 315), (521, 317, 21, 318), (522, 320, 23, 321), (523, 323, 25, 324), (524, 326, 27, 327), (525, 329, 29, 330), (526, 332, 31, 333), (527, 335, 33, 336), (528, 338, 35, 339), (529, 341, 37, 342), (530, 344, 39, 345), (531, 347, 41, 348), (532, 350, 43, 351), (533, 353, 45, 354), (534, 356, 47, 357), (535, 359, 49, 360), (536, 362, 51, 363), (537, 365, 53, 366), (538, 368, 55, 369), (539, 371, 57, 372), (540, 374, 59, 375), (541, 377, 61, 378), (3, 289, 65, 193, 1, 383, 159, 287, 63, 380, 156, 284, 61, 377, 153, 281, 59, 374, 150, 278, 57, 371, 147, 275, 55, 368, 144, 272, 53, 365, 141, 269, 51, 362, 138, 266, 49, 359, 135, 263, 47, 356, 132, 260, 45, 353, 129, 257, 43, 350, 126, 254, 41, 347, 123, 251, 39, 344, 120, 248, 37, 341, 117, 245, 35, 338, 114, 242, 33, 335, 111, 239, 31, 332, 108, 236, 29, 329, 105, 233, 27, 326, 102, 230, 25, 323, 99, 227, 23, 320, 96, 224, 21, 317, 93, 221, 19, 314, 90, 218, 17, 311, 87, 215, 15, 308, 84, 212, 13, 305, 81, 209, 11, 302, 78, 206, 9, 299, 75, 203, 7, 296, 72, 200, 5, 293, 69, 197), (542, 383, 1, 194), (543, 380, 63, 381), (0, 288, 64, 192, 2, 292, 68, 196, 4, 295, 71, 199, 6, 298, 74, 202, 8, 301, 77, 205, 10, 304, 80, 208, 12, 307, 83, 211, 14, 310, 86, 214, 16, 313, 89, 217, 18, 316, 92, 220, 20, 319, 95, 223, 22, 322, 98, 226, 24, 325, 101, 229, 26, 328, 104, 232, 28, 331, 107, 235, 30, 334, 110, 238, 32, 337, 113, 241, 34, 340, 116, 244, 36, 343, 119, 247, 38, 346, 122, 250, 40, 349, 125, 253, 42, 352, 128, 256, 44, 355, 131, 259, 46, 358, 134, 262, 48, 361, 137, 265, 50, 364, 140, 268, 52, 367, 143, 271, 54, 370, 146, 274, 56, 373, 149, 277, 58, 376, 152, 280, 60, 379, 155, 283, 62, 382, 158, 286), (544, 384, 67, 195), (545, 385, 160, 386), (546, 193, 65, 387), (547, 388, 70, 198), (548, 389, 161, 390), (549, 197, 69, 391), (550, 392, 73, 201), (551, 393, 162, 394), (552, 200, 72, 395), (553, 396, 76, 204), (554, 397, 163, 398), (555, 203, 75, 399), (556, 400, 79, 207), (557, 401, 164, 402), (558, 206, 78, 403), (559, 404, 82, 210), (560, 405, 165, 406), (561, 209, 81, 407), (562, 408, 85, 213), (563, 409, 166, 410), (564, 212, 84, 411), (565, 412, 88, 216), (566, 413, 167, 414), (567, 215, 87, 415), (568, 416, 91, 219), (569, 417, 168, 418), (570, 218, 90, 419), (571, 420, 94, 222), (572, 421, 169, 422), (573, 221, 93, 423), (574, 424, 97, 225), (575, 425, 170, 426), (576, 224, 96, 427), (577, 428, 100, 228), (578, 429, 171, 430), (579, 227, 99, 431), (580, 432, 103, 231), (581, 433, 172, 434), (582, 230, 102, 435), (583, 436, 106, 234), (584, 437, 173, 438), (585, 233, 105, 439), (586, 440, 109, 237), (587, 441, 174, 442), (588, 236, 108, 443), (589, 444, 112, 240), (590, 445, 175, 446), (591, 239, 111, 447), (592, 448, 115, 243), (593, 449, 176, 450), (594, 242, 114, 451), (595, 452, 118, 246), (596, 453, 177, 454), (597, 245, 117, 455), (598, 456, 121, 249), (599, 457, 178, 458), (600, 248, 120, 459), (601, 460, 124, 252), (602, 461, 179, 462), (603, 251, 123, 463), (604, 464, 127, 255), (605, 465, 180, 466), (606, 254, 126, 467), (607, 468, 130, 258), (608, 469, 181, 470), (609, 257, 129, 471), (610, 472, 133, 261), (611, 473, 182, 474), (612, 260, 132, 475), (613, 476, 136, 264), (614, 477, 183, 478), (615, 263, 135, 479), (616, 480, 139, 267), (617, 481, 184, 482), (618, 266, 138, 483), (619, 484, 142, 270), (620, 485, 185, 486), (621, 269, 141, 487), (622, 488, 145, 273), (623, 489, 186, 490), (624, 272, 144, 491), (625, 492, 148, 276), (626, 493, 187, 494), (627, 275, 147, 495), (628, 496, 151, 279), (629, 497, 188, 498), (630, 278, 150, 499), (631, 500, 154, 282), (632, 501, 189, 502), (633, 281, 153, 503), (634, 504, 66, 290), (635, 505, 190, 506), (636, 287, 159, 507), (637, 508, 157, 285), (638, 509, 191, 510), (639, 284, 156, 511), (384, 512, 291, 67), (160, 387, 512, 384), (387, 65, 289, 512), (388, 513, 294, 70), (161, 391, 513, 388), (391, 69, 293, 513), (392, 514, 297, 73), (162, 395, 514, 392), (395, 72, 296, 514), (396, 515, 300, 76), (163, 399, 515, 396), (399, 75, 299, 515), (400, 516, 303, 79), (164, 403, 516, 400), (403, 78, 302, 516), (404, 517, 306, 82), (165, 407, 517, 404), (407, 81, 305, 517), (408, 518, 309, 85), (166, 411, 518, 408), (411, 84, 308, 518), (412, 519, 312, 88), (167, 415, 519, 412), (415, 87, 311, 519), (416, 520, 315, 91), (168, 419, 520, 416), (419, 90, 314, 520), (420, 521, 318, 94), (169, 423, 521, 420), (423, 93, 317, 521), (424, 522, 321, 97), (170, 427, 522, 424), (427, 96, 320, 522), (428, 523, 324, 100), (171, 431, 523, 428), (431, 99, 323, 523), (432, 524, 327, 103), (172, 435, 524, 432), (435, 102, 326, 524), (436, 525, 330, 106), (173, 439, 525, 436), (439, 105, 329, 525), (440, 526, 333, 109), (174, 443, 526, 440), (443, 108, 332, 526), (444, 527, 336, 112), (175, 447, 527, 444), (447, 111, 335, 527), (448, 528, 339, 115), (176, 451, 528, 448), (451, 114, 338, 528), (452, 529, 342, 118), (177, 455, 529, 452), (455, 117, 341, 529), (456, 530, 345, 121), (178, 459, 530, 456), (459, 120, 344, 530), (460, 531, 348, 124), (179, 463, 531, 460), (463, 123, 347, 531), (464, 532, 351, 127), (180, 467, 532, 464), (467, 126, 350, 532), (468, 533, 354, 130), (181, 471, 533, 468), (471, 129, 353, 533), (472, 534, 357, 133), (182, 475, 534, 472), (475, 132, 356, 534), (476, 535, 360, 136), (183, 479, 535, 476), (479, 135, 359, 535), (480, 536, 363, 139), (184, 483, 536, 480), (483, 138, 362, 536), (484, 537, 366, 142), (185, 487, 537, 484), (487, 141, 365, 537), (488, 538, 369, 145), (186, 491, 538, 488), (491, 144, 368, 538), (492, 539, 372, 148), (187, 495, 539, 492), (495, 147, 371, 539), (496, 540, 375, 151), (188, 499, 540, 496), (499, 150, 374, 540), (500, 541, 378, 154), (189, 503, 541, 500), (503, 153, 377, 541), (504, 542, 194, 66), (190, 507, 542, 504), (507, 159, 383, 542), (508, 543, 381, 157), (191, 511, 543, 508), (511, 156, 380, 543), (192, 544, 195, 2), (64, 386, 544, 192), (386, 160, 384, 544), (288, 545, 386, 64), (0, 290, 545, 288), (290, 66, 385, 545), (385, 546, 387, 160), (66, 194, 546, 385), (194, 1, 193, 546), (196, 547, 198, 4), (68, 390, 547, 196), (390, 161, 388, 547), (292, 548, 390, 68), (2, 195, 548, 292), (195, 67, 389, 548), (389, 549, 391, 161), (67, 291, 549, 389), (291, 3, 197, 549), (199, 550, 201, 6), (71, 394, 550, 199), (394, 162, 392, 550), (295, 551, 394, 71), (4, 198, 551, 295), (198, 70, 393, 551), (393, 552, 395, 162), (70, 294, 552, 393), (294, 5, 200, 552), (202, 553, 204, 8), (74, 398, 553, 202), (398, 163, 396, 553), (298, 554, 398, 74), (6, 201, 554, 298), (201, 73, 397, 554), (397, 555, 399, 163), (73, 297, 555, 397), (297, 7, 203, 555), (205, 556, 207, 10), (77, 402, 556, 205), (402, 164, 400, 556), (301, 557, 402, 77), (8, 204, 557, 301), (204, 76, 401, 557), (401, 558, 403, 164), (76, 300, 558, 401), (300, 9, 206, 558), (208, 559, 210, 12), (80, 406, 559, 208), (406, 165, 404, 559), (304, 560, 406, 80), (10, 207, 560, 304), (207, 79, 405, 560), (405, 561, 407, 165), (79, 303, 561, 405), (303, 11, 209, 561), (211, 562, 213, 14), (83, 410, 562, 211), (410, 166, 408, 562), (307, 563, 410, 83), (12, 210, 563, 307), (210, 82, 409, 563), (409, 564, 411, 166), (82, 306, 564, 409), (306, 13, 212, 564), (214, 565, 216, 16), (86, 414, 565, 214), (414, 167, 412, 565), (310, 566, 414, 86), (14, 213, 566, 310), (213, 85, 413, 566), (413, 567, 415, 167), (85, 309, 567, 413), (309, 15, 215, 567), (217, 568, 219, 18), (89, 418, 568, 217), (418, 168, 416, 568), (313, 569, 418, 89), (16, 216, 569, 313), (216, 88, 417, 569), (417, 570, 419, 168), (88, 312, 570, 417), (312, 17, 218, 570), (220, 571, 222, 20), (92, 422, 571, 220), (422, 169, 420, 571), (316, 572, 422, 92), (18, 219, 572, 316), (219, 91, 421, 572), (421, 573, 423, 169), (91, 315, 573, 421), (315, 19, 221, 573), (223, 574, 225, 22), (95, 426, 574, 223), (426, 170, 424, 574), (319, 575, 426, 95), (20, 222, 575, 319), (222, 94, 425, 575), (425, 576, 427, 170), (94, 318, 576, 425), (318, 21, 224, 576), (226, 577, 228, 24), (98, 430, 577, 226), (430, 171, 428, 577), (322, 578, 430, 98), (22, 225, 578, 322), (225, 97, 429, 578), (429, 579, 431, 171), (97, 321, 579, 429), (321, 23, 227, 579), (229, 580, 231, 26), (101, 434, 580, 229), (434, 172, 432, 580), (325, 581, 434, 101), (24, 228, 581, 325), (228, 100, 433, 581), (433, 582, 435, 172), (100, 324, 582, 433), (324, 25, 230, 582), (232, 583, 234, 28), (104, 438, 583, 232), (438, 173, 436, 583), (328, 584, 438, 104), (26, 231, 584, 328), (231, 103, 437, 584), (437, 585, 439, 173), (103, 327, 585, 437), (327, 27, 233, 585), (235, 586, 237, 30), (107, 442, 586, 235), (442, 174, 440, 586), (331, 587, 442, 107), (28, 234, 587, 331), (234, 106, 441, 587), (441, 588, 443, 174), (106, 330, 588, 441), (330, 29, 236, 588), (238, 589, 240, 32), (110, 446, 589, 238), (446, 175, 444, 589), (334, 590, 446, 110), (30, 237, 590, 334), (237, 109, 445, 590), (445, 591, 447, 175), (109, 333, 591, 445), (333, 31, 239, 591), (241, 592, 243, 34), (113, 450, 592, 241), (450, 176, 448, 592), (337, 593, 450, 113), (32, 240, 593, 337), (240, 112, 449, 593), (449, 594, 451, 176), (112, 336, 594, 449), (336, 33, 242, 594), (244, 595, 246, 36), (116, 454, 595, 244), (454, 177, 452, 595), (340, 596, 454, 116), (34, 243, 596, 340), (243, 115, 453, 596), (453, 597, 455, 177), (115, 339, 597, 453), (339, 35, 245, 597), (247, 598, 249, 38), (119, 458, 598, 247), (458, 178, 456, 598), (343, 599, 458, 119), (36, 246, 599, 343), (246, 118, 457, 599), (457, 600, 459, 178), (118, 342, 600, 457), (342, 37, 248, 600), (250, 601, 252, 40), (122, 462, 601, 250), (462, 179, 460, 601), (346, 602, 462, 122), (38, 249, 602, 346), (249, 121, 461, 602), (461, 603, 463, 179), (121, 345, 603, 461), (345, 39, 251, 603), (253, 604, 255, 42), (125, 466, 604, 253), (466, 180, 464, 604), (349, 605, 466, 125), (40, 252, 605, 349), (252, 124, 465, 605), (465, 606, 467, 180), (124, 348, 606, 465), (348, 41, 254, 606), (256, 607, 258, 44), (128, 470, 607, 256), (470, 181, 468, 607), (352, 608, 470, 128), (42, 255, 608, 352), (255, 127, 469, 608), (469, 609, 471, 181), (127, 351, 609, 469), (351, 43, 257, 609), (259, 610, 261, 46), (131, 474, 610, 259), (474, 182, 472, 610), (355, 611, 474, 131), (44, 258, 611, 355), (258, 130, 473, 611), (473, 612, 475, 182), (130, 354, 612, 473), (354, 45, 260, 612), (262, 613, 264, 48), (134, 478, 613, 262), (478, 183, 476, 613), (358, 614, 478, 134), (46, 261, 614, 358), (261, 133, 477, 614), (477, 615, 479, 183), (133, 357, 615, 477), (357, 47, 263, 615), (265, 616, 267, 50), (137, 482, 616, 265), (482, 184, 480, 616), (361, 617, 482, 137), (48, 264, 617, 361), (264, 136, 481, 617), (481, 618, 483, 184), (136, 360, 618, 481), (360, 49, 266, 618), (268, 619, 270, 52), (140, 486, 619, 268), (486, 185, 484, 619), (364, 620, 486, 140), (50, 267, 620, 364), (267, 139, 485, 620), (485, 621, 487, 185), (139, 363, 621, 485), (363, 51, 269, 621), (271, 622, 273, 54), (143, 490, 622, 271), (490, 186, 488, 622), (367, 623, 490, 143), (52, 270, 623, 367), (270, 142, 489, 623), (489, 624, 491, 186), (142, 366, 624, 489), (366, 53, 272, 624), (274, 625, 276, 56), (146, 494, 625, 274), (494, 187, 492, 625), (370, 626, 494, 146), (54, 273, 626, 370), (273, 145, 493, 626), (493, 627, 495, 187), (145, 369, 627, 493), (369, 55, 275, 627), (277, 628, 279, 58), (149, 498, 628, 277), (498, 188, 496, 628), (373, 629, 498, 149), (56, 276, 629, 373), (276, 148, 497, 629), (497, 630, 499, 188), (148, 372, 630, 497), (372, 57, 278, 630), (280, 631, 282, 60), (152, 502, 631, 280), (502, 189, 500, 631), (376, 632, 502, 152), (58, 279, 632, 376), (279, 151, 501, 632), (501, 633, 503, 189), (151, 375, 633, 501), (375, 59, 281, 633), (286, 634, 290, 0), (158, 506, 634, 286), (506, 190, 504, 634), (382, 635, 506, 158), (62, 285, 635, 382), (285, 157, 505, 635), (505, 636, 507, 190), (157, 381, 636, 505), (381, 63, 287, 636), (283, 637, 285, 62), (155, 510, 637, 283), (510, 191, 508, 637), (379, 638, 510, 155), (60, 282, 638, 379), (282, 154, 509, 638), (509, 639, 511, 191), (154, 378, 639, 509), (378, 61, 284, 639)])
me_cylinder_001.materials.append(mat_torch_light_001)
me_cylinder_001.materials.append(mat_torch_light_002)
me_cylinder_001.materials.append(mat_torch_light_003)
me_cylinder_001.materials.append(mat_torch_light_004)
me_cylinder_001.use_remesh_preserve_volume = False
me_cylinder_001.use_remesh_preserve_attributes = False
me_cylinder_001.use_mirror_vertex_groups = False
me_cylinder_001.update()

# ---- curves / text
txt_text = bpy.data.curves.new('Text', 'FONT')
txt_text.dimensions = '2D'
txt_text.body = 'New Game'
txt_text.use_path_clamp = True
txt_text.bevel_resolution = 0

# ---- objects
ob_text = bpy.data.objects.new('Text', txt_text)
ob_cylinder = bpy.data.objects.new('Cylinder', me_cylinder)
ob_cylinder_001 = bpy.data.objects.new('Cylinder.001', me_cylinder_001)
ob_lamp = bpy.data.objects.new('Lamp', light_lamp)
ob_camera = bpy.data.objects.new('Camera', cam_camera)

# ---- transforms, parenting, visibility, modifiers, constraints
ob_text.location = (0.03424, -0.09259, 0.02089)
ob_text.rotation_euler = (0.8093, -4.63e-07, 1.571)
ob_text.scale = (0.04166, 0.04166, 0.04166)
ob_text.lineart.crease_threshold = 0.0
ob_cylinder.location = (-0.007984, -0.05758, -0.001466)
ob_cylinder.rotation_euler = (1.571, -0.0, 0.0)
ob_cylinder.scale = (0.04166, 0.04166, 0.1593)
ob_cylinder.lineart.crease_threshold = 0.0
ob_cylinder_001.parent = ob_cylinder
ob_cylinder_001.matrix_parent_inverse = Matrix(((24.01, 0.0, 0.0, 0.1916), (0.0, -1.536e-05, 24.01, 0.03519), (0.0, -6.278, -4.016e-06, -0.3615), (0.0, 0.0, 0.0, 1.0)))
ob_cylinder_001.location = (-0.007339, 0.2607, 0.0004753)
ob_cylinder_001.rotation_euler = (1.571, -0.0, 0.0)
ob_cylinder_001.scale = (0.05083, 0.05083, 0.05083)
ob_cylinder_001.lineart.crease_threshold = 0.0
ob_lamp.location = (0.1618, -0.0157, 0.2445)
ob_lamp.rotation_euler = (0.6503, 0.05522, 1.866)
ob_lamp.scale = (0.04166, 0.04166, 0.04166)
ob_lamp.lock_rotations_4d = False
ob_lamp.empty_display_type = 'ARROWS'
ob_lamp.color = (0.0, 0.0, 0.0, 0.0)
ob_lamp.lineart.crease_threshold = 0.0
ob_camera.location = (0.3037, -0.3287, 0.2211)
ob_camera.rotation_euler = (1.109, 0.01082, 0.8149)
ob_camera.scale = (0.04166, 0.04166, 0.04166)
ob_camera.lock_rotations_4d = False
ob_camera.empty_display_type = 'ARROWS'
ob_camera.color = (0.0, 0.0, 0.0, 0.0)
ob_camera.display_type = 'WIRE'
ob_camera.lineart.crease_threshold = 0.0

# ---- collection membership
col_collection_1.objects.link(ob_text)
col_collection_1.objects.link(ob_cylinder)
col_collection_1.objects.link(ob_cylinder_001)
col_collection_1.objects.link(ob_lamp)
col_collection_1.objects.link(ob_camera)

# ---- scene / render settings (as saved in the file)
scene.camera = ob_camera
scene.frame_start = 1; scene.frame_end = 250; scene.frame_set(1)
scene.render.engine = 'BLENDER_EEVEE_NEXT'
scene.render.resolution_percentage = 50
scene.render.dither_intensity = 0.0
scene.cycles.use_denoising = False
scene.cycles.samples = 10
scene.cycles.sampling_pattern = 'TABULATED_SOBOL'
scene.cycles.light_sampling_threshold = 0.0
scene.cycles.use_adaptive_sampling = False
scene.cycles.use_light_tree = False
scene.cycles.blur_glossy = 0.0
scene.cycles.volume_bounces = 1
scene.cycles.pixel_filter_type = 'GAUSSIAN'
scene.cycles.sample_clamp_indirect = 0.0
scene.view_settings.view_transform = 'Standard'
bpy.context.view_layer.update()
